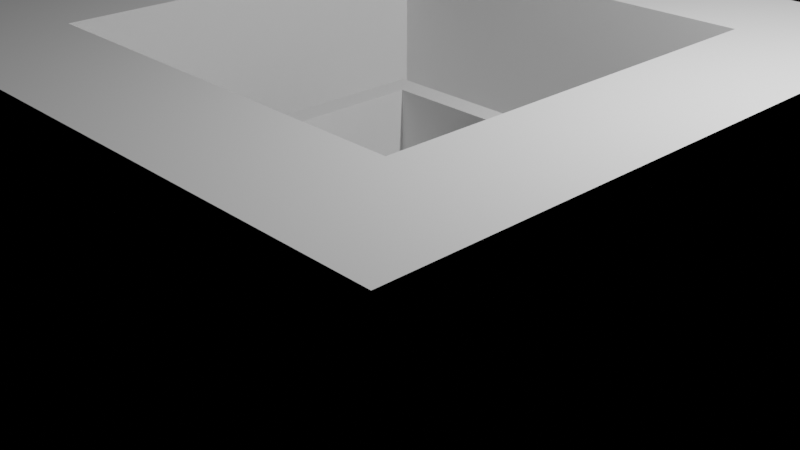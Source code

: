 # Source: basket.blend  (saved by Blender 2.93.21; exported with 4.5.12 LTS)
import bpy
from mathutils import Matrix  # noqa: F401  (used for matrix-valued properties, if any)

bpy.ops.wm.read_factory_settings(use_empty=True)
scene = bpy.context.scene
scene.name = 'Scene'

# ---- collections
col_collection = bpy.data.collections.new('Collection'); scene.collection.children.link(col_collection)

# ---- world
world_world = bpy.data.worlds.new('World'); scene.world = world_world
world_world.use_nodes = True; world_world.node_tree.nodes.clear()
_N = world_world.node_tree.nodes; _L = world_world.node_tree.links
n0 = _N.new('ShaderNodeOutputWorld'); n0.name = 'World Output'; n0.location = (300, 300)
n1 = _N.new('ShaderNodeBackground'); n1.name = 'Background'; n1.location = (10, 300)
n1.inputs[0].default_value = (0.05088, 0.05088, 0.05088, 1.0)
_L.new(n1.outputs[0], n0.inputs[0])
n0.is_active_output = True
world_world.color = (0.05088, 0.05088, 0.05088)
world_world.use_sun_shadow = False
world_world.sun_shadow_jitter_overblur = 0.0

# ---- cameras
cam_camera = bpy.data.cameras.new('Camera')
cam_camera.clip_end = 100.0
cam_camera.ortho_scale = 7.314

# ---- lights
light_light = bpy.data.lights.new('Light', 'POINT')
light_light.transmission_factor = 0.0
light_light.energy = 1000.0
light_light.shadow_soft_size = 0.1
light_light.shadow_maximum_resolution = 0.006
light_light.use_absolute_resolution = True

# ---- meshes
me_basket = bpy.data.meshes.new('Basket')
me_basket.from_pydata([(1.0, 1.0, -1.0), (1.0, -1.0, -1.0), (-1.0, -1.0, -1.0), (-1.0, 1.0, -1.0), (1.0, 1.0, 1.0), (1.0, -1.0, 1.0), (-1.0, -1.0, 1.0), (-1.0, 1.0, 1.0), (0.75, 0.75, -0.75), (-0.75, 0.75, -0.75), (-0.75, -0.75, -0.75), (0.75, -0.75, -0.75), (0.75, 0.75, 1.0), (-0.75, 0.75, 1.0), (-0.75, -0.75, 1.0), (0.75, -0.75, 1.0)], [], [(0, 1, 2, 3), (4, 7, 13, 12), (13, 7, 6, 14), (15, 14, 6, 5), (4, 12, 15, 5), (8, 9, 10, 11), (8, 9, 13, 12), (9, 10, 14, 13), (11, 10, 14, 15), (11, 8, 12, 15), (0, 4, 5, 1), (1, 5, 6, 2), (2, 6, 7, 3), (4, 0, 3, 7)])
me_basket.use_remesh_fix_poles = True
me_basket.use_remesh_preserve_attributes = False
me_basket.update()
me_basket_009 = bpy.data.meshes.new('Basket.009')
me_basket_009.from_pydata([(4.0, 4.0, -2.0), (4.0, -4.0, -2.0), (-4.0, -4.0, -2.0), (-4.0, 4.0, -2.0), (4.0, 4.0, 2.0), (4.0, -4.0, 2.0), (-4.0, -4.0, 2.0), (-4.0, 4.0, 2.0), (3.75, 3.75, -1.75), (-3.75, 3.75, -1.75), (-3.75, -3.75, -1.75), (3.75, -3.75, -1.75), (3.75, 3.75, 2.0), (-3.75, 3.75, 2.0), (-3.75, -3.75, 2.0), (3.75, -3.75, 2.0)], [], [(0, 1, 2, 3), (4, 7, 13, 12), (13, 7, 6, 14), (15, 14, 6, 5), (4, 12, 15, 5), (8, 9, 10, 11), (8, 9, 13, 12), (9, 10, 14, 13), (11, 10, 14, 15), (11, 8, 12, 15), (0, 4, 5, 1), (1, 5, 6, 2), (2, 6, 7, 3), (4, 0, 3, 7)])
me_basket_009.use_remesh_fix_poles = True
me_basket_009.use_remesh_preserve_attributes = False
me_basket_009.update()
me_basket_010 = bpy.data.meshes.new('Basket.010')
me_basket_010.from_pydata([(4.0, 4.0, -2.0), (4.0, -4.0, -2.0), (-4.0, -4.0, -2.0), (-4.0, 4.0, -2.0), (4.0, 4.0, 2.0), (4.0, -4.0, 2.0), (-4.0, -4.0, 2.0), (-4.0, 4.0, 2.0), (3.5, 3.5, -1.5), (-3.5, 3.5, -1.5), (-3.5, -3.5, -1.5), (3.5, -3.5, -1.5), (3.5, 3.5, 2.0), (-3.5, 3.5, 2.0), (-3.5, -3.5, 2.0), (3.5, -3.5, 2.0)], [], [(0, 1, 2, 3), (4, 7, 13, 12), (13, 7, 6, 14), (15, 14, 6, 5), (4, 12, 15, 5), (8, 9, 10, 11), (8, 9, 13, 12), (9, 10, 14, 13), (11, 10, 14, 15), (11, 8, 12, 15), (0, 4, 5, 1), (1, 5, 6, 2), (2, 6, 7, 3), (4, 0, 3, 7)])
me_basket_010.use_remesh_fix_poles = True
me_basket_010.use_remesh_preserve_attributes = False
me_basket_010.update()
me_basket_011 = bpy.data.meshes.new('Basket.011')
me_basket_011.from_pydata([(4.0, 4.0, -2.0), (4.0, -4.0, -2.0), (-4.0, -4.0, -2.0), (-4.0, 4.0, -2.0), (4.0, 4.0, 2.0), (4.0, -4.0, 2.0), (-4.0, -4.0, 2.0), (-4.0, 4.0, 2.0), (2.2, 2.2, -0.2), (-2.2, 2.2, -0.2), (-2.2, -2.2, -0.2), (2.2, -2.2, -0.2), (2.2, 2.2, 2.0), (-2.2, 2.2, 2.0), (-2.2, -2.2, 2.0), (2.2, -2.2, 2.0)], [], [(0, 1, 2, 3), (4, 7, 13, 12), (13, 7, 6, 14), (15, 14, 6, 5), (4, 12, 15, 5), (8, 9, 10, 11), (8, 9, 13, 12), (9, 10, 14, 13), (11, 10, 14, 15), (11, 8, 12, 15), (0, 4, 5, 1), (1, 5, 6, 2), (2, 6, 7, 3), (4, 0, 3, 7)])
me_basket_011.use_remesh_fix_poles = True
me_basket_011.use_remesh_preserve_attributes = False
me_basket_011.update()

# ---- objects
ob_basket = bpy.data.objects.new('Basket', me_basket)
ob_basket_001 = bpy.data.objects.new('Basket.001', me_basket_009)
ob_basket_002 = bpy.data.objects.new('Basket.002', me_basket_010)
ob_basket_003 = bpy.data.objects.new('Basket.003', me_basket_011)
ob_light = bpy.data.objects.new('Light', light_light)
ob_camera = bpy.data.objects.new('Camera', cam_camera)

# ---- transforms, parenting, visibility, modifiers, constraints
ob_basket.location = (0.0, 0.0, 0.0)
ob_basket_001.location = (0.0, 0.0, 0.0)
ob_basket_002.location = (0.0, 0.0, 0.0)
ob_basket_003.location = (0.0, 0.0, 0.0)
ob_light.location = (4.076, 1.005, 5.904)
ob_light.rotation_euler = (0.6503, 0.05522, 1.866)
ob_light.lock_rotations_4d = False
ob_light.empty_display_type = 'ARROWS'
ob_light.color = (0.0, 0.0, 0.0, 0.0)
ob_light.lineart.crease_threshold = 0.0
ob_camera.location = (7.359, -6.926, 4.958)
ob_camera.rotation_euler = (1.109, 0.0, 0.8149)
ob_camera.lock_rotations_4d = False
ob_camera.empty_display_type = 'ARROWS'
ob_camera.color = (0.0, 0.0, 0.0, 0.0)
ob_camera.display_type = 'WIRE'
ob_camera.lineart.crease_threshold = 0.0

# ---- collection membership
scene.collection.objects.link(ob_basket)
scene.collection.objects.link(ob_basket_001)
scene.collection.objects.link(ob_basket_002)
scene.collection.objects.link(ob_basket_003)
col_collection.objects.link(ob_light)
col_collection.objects.link(ob_camera)

# ---- scene / render settings (as saved in the file)
scene.camera = ob_camera
scene.frame_start = 1; scene.frame_end = 250; scene.frame_set(1)
scene.render.engine = 'BLENDER_EEVEE_NEXT'
scene.cycles.use_denoising = False
scene.cycles.samples = 128
scene.cycles.sampling_pattern = 'TABULATED_SOBOL'
scene.cycles.use_adaptive_sampling = False
scene.cycles.use_light_tree = False
scene.view_settings.view_transform = 'Filmic'
bpy.context.view_layer.update()

